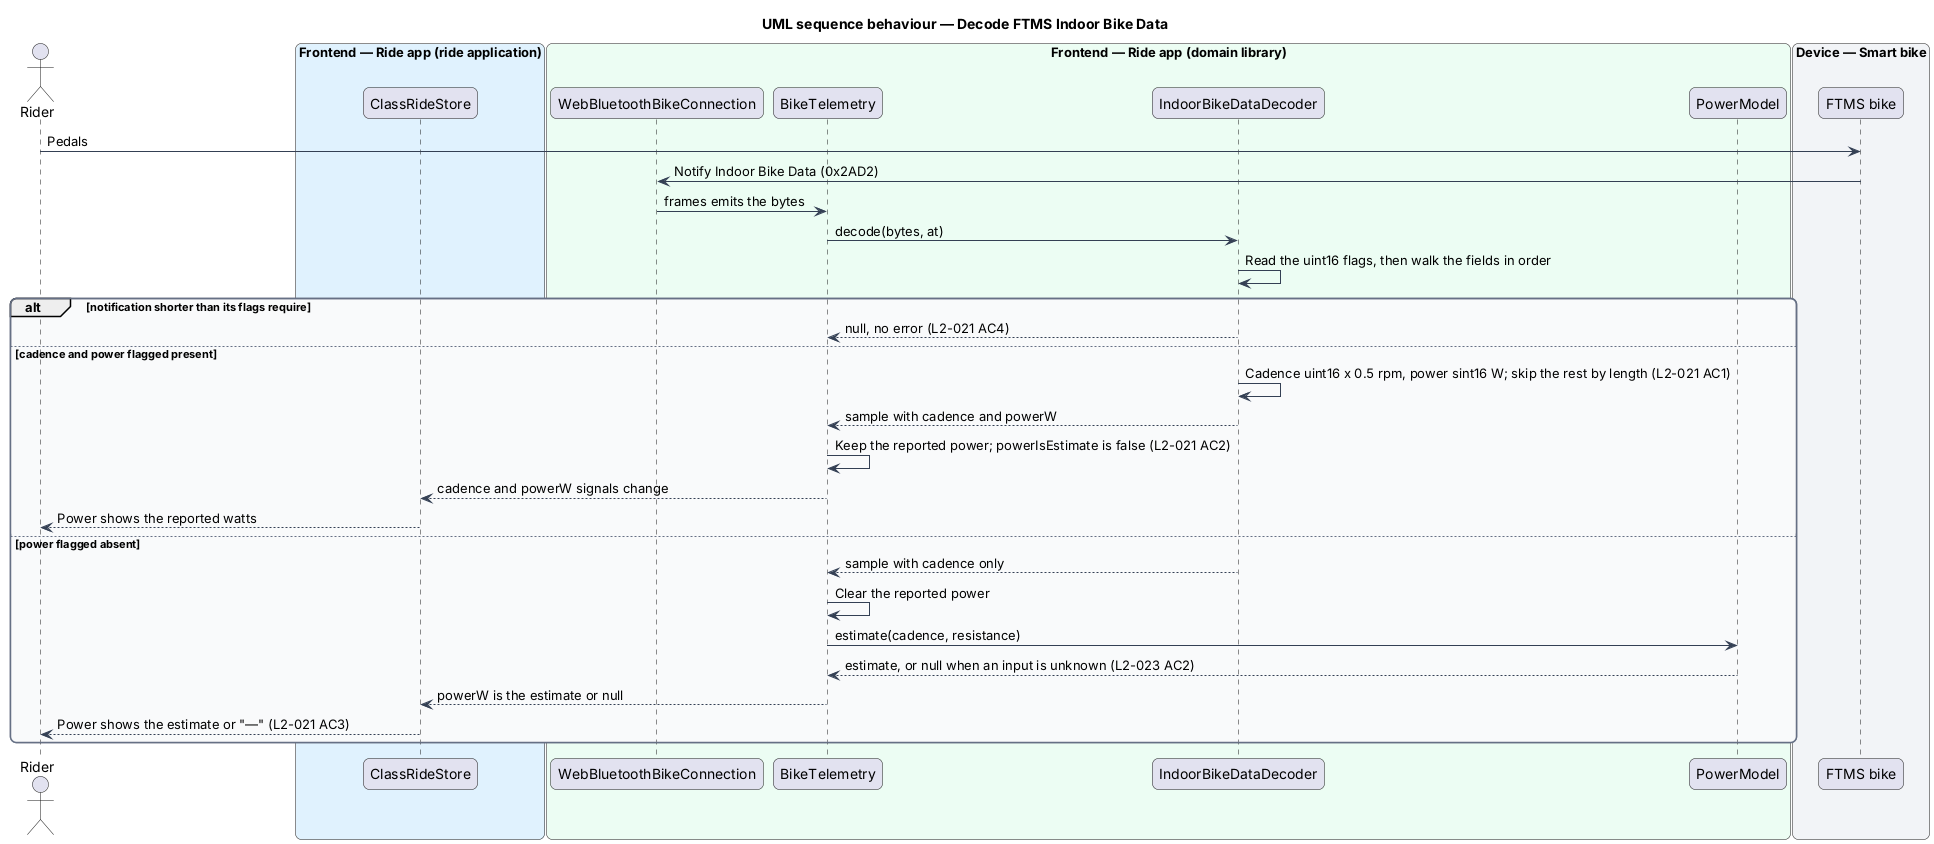

The diagram above was rendered by PlantUML. Its source (embedded in the PNG):
@startuml
title UML sequence behaviour — Decode FTMS Indoor Bike Data
skinparam backgroundColor #FFFFFF
skinparam shadowing false
skinparam roundcorner 12
skinparam defaultFontName Arial
skinparam ArrowColor #344054
skinparam rectangle {
  BorderColor #344054
  FontColor #101828
}
skinparam package {
  BorderColor #667085
  FontColor #101828
  BackgroundColor #F9FAFB
}
actor "Rider" as rider
box "Frontend — Ride app (ride application)" #E0F2FE
  participant "ClassRideStore" as store
end box
box "Frontend — Ride app (domain library)" #ECFDF3
  participant "WebBluetoothBikeConnection" as conn
  participant "BikeTelemetry" as telemetry
  participant "IndoorBikeDataDecoder" as decoder
  participant "PowerModel" as power
end box
box "Device — Smart bike" #F2F4F7
  participant "FTMS bike" as bike
end box
rider -> bike : Pedals
bike -> conn : Notify Indoor Bike Data (0x2AD2)
conn -> telemetry : frames emits the bytes
telemetry -> decoder : decode(bytes, at)
decoder -> decoder : Read the uint16 flags, then walk the fields in order
alt notification shorter than its flags require
  decoder --> telemetry : null, no error (L2-021 AC4)
else cadence and power flagged present
  decoder -> decoder : Cadence uint16 x 0.5 rpm, power sint16 W; skip the rest by length (L2-021 AC1)
  decoder --> telemetry : sample with cadence and powerW
  telemetry -> telemetry : Keep the reported power; powerIsEstimate is false (L2-021 AC2)
  telemetry --> store : cadence and powerW signals change
  store --> rider : Power shows the reported watts
else power flagged absent
  decoder --> telemetry : sample with cadence only
  telemetry -> telemetry : Clear the reported power
  telemetry -> power : estimate(cadence, resistance)
  power --> telemetry : estimate, or null when an input is unknown (L2-023 AC2)
  telemetry --> store : powerW is the estimate or null
  store --> rider : Power shows the estimate or "—" (L2-021 AC3)
end
@enduml